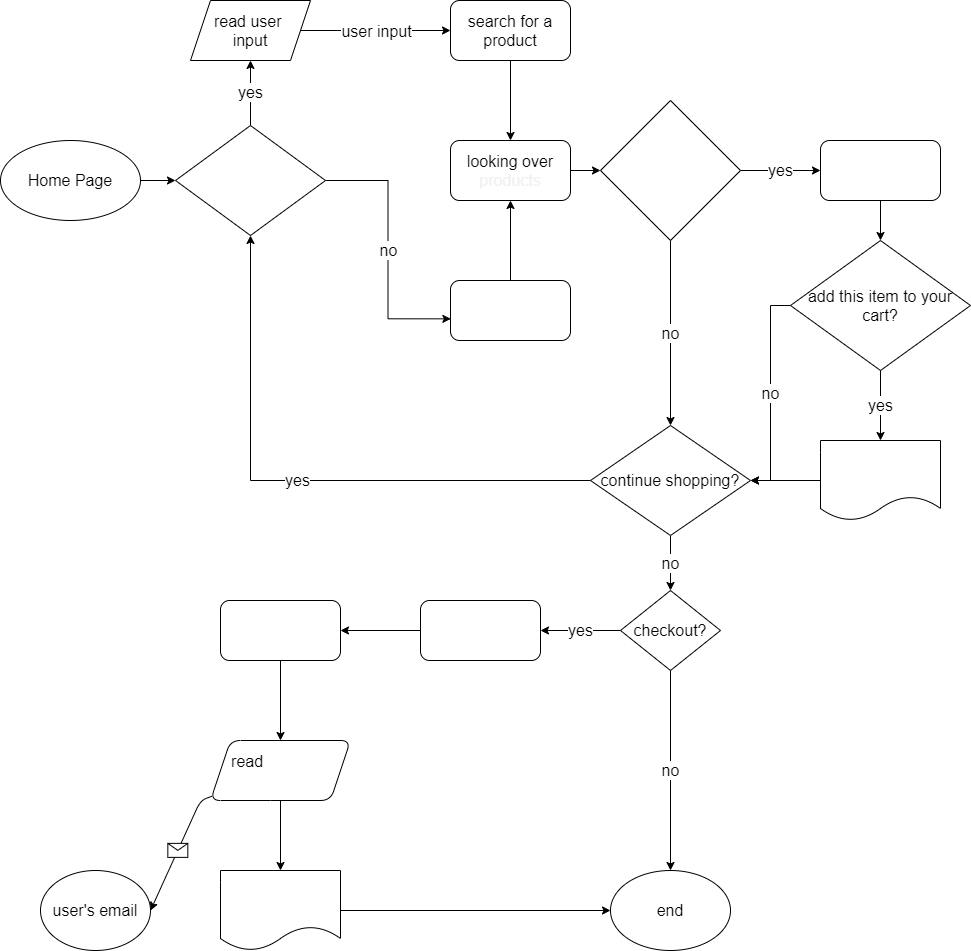

The diagram above was exported from draw.io. Its source (the exported page's mxGraphModel, read from the mxfile embedded in the PNG):
<mxGraphModel dx="861" dy="713" grid="1" gridSize="10" guides="1" tooltips="1" connect="1" arrows="1" fold="1" page="1" pageScale="1" pageWidth="850" pageHeight="1100" math="0" shadow="0">
  <root>
    <mxCell id="0" />
    <mxCell id="1" parent="0" />
    <mxCell id="96" style="edgeStyle=orthogonalEdgeStyle;rounded=0;orthogonalLoop=1;jettySize=auto;html=1;fontSize=16;" edge="1" parent="1" source="2" target="95">
      <mxGeometry relative="1" as="geometry" />
    </mxCell>
    <mxCell id="2" value="&lt;font style=&quot;font-size: 16px&quot;&gt;Home Page&lt;/font&gt;" style="ellipse;whiteSpace=wrap;html=1;" vertex="1" parent="1">
      <mxGeometry y="170" width="140" height="80" as="geometry" />
    </mxCell>
    <mxCell id="33" style="edgeStyle=orthogonalEdgeStyle;rounded=0;orthogonalLoop=1;jettySize=auto;html=1;entryX=0.5;entryY=0;entryDx=0;entryDy=0;fontSize=16;" edge="1" parent="1" source="25" target="31">
      <mxGeometry relative="1" as="geometry" />
    </mxCell>
    <mxCell id="25" value="&lt;span&gt;search for a product&lt;/span&gt;" style="rounded=1;whiteSpace=wrap;html=1;fontSize=16;" vertex="1" parent="1">
      <mxGeometry x="450" y="30" width="120" height="60" as="geometry" />
    </mxCell>
    <mxCell id="72" style="edgeStyle=orthogonalEdgeStyle;rounded=0;orthogonalLoop=1;jettySize=auto;html=1;entryX=0.5;entryY=1;entryDx=0;entryDy=0;fontSize=16;" edge="1" parent="1" source="28" target="31">
      <mxGeometry relative="1" as="geometry" />
    </mxCell>
    <mxCell id="28" value="&lt;span style=&quot;color: rgb(255 , 255 , 255)&quot;&gt;exploring the products&lt;/span&gt;" style="rounded=1;whiteSpace=wrap;html=1;fontSize=16;" vertex="1" parent="1">
      <mxGeometry x="450" y="310" width="120" height="60" as="geometry" />
    </mxCell>
    <mxCell id="103" style="edgeStyle=orthogonalEdgeStyle;rounded=0;orthogonalLoop=1;jettySize=auto;html=1;fontSize=16;" edge="1" parent="1" source="31" target="102">
      <mxGeometry relative="1" as="geometry" />
    </mxCell>
    <mxCell id="31" value="looking over&lt;br&gt;&lt;span style=&quot;color: rgb(240 , 240 , 240) ; font-size: 16px ; font-style: normal ; font-weight: 400 ; letter-spacing: normal ; text-align: center ; text-indent: 0px ; text-transform: none ; word-spacing: 0px ; display: inline ; float: none&quot;&gt;products&lt;/span&gt;" style="rounded=1;whiteSpace=wrap;html=1;fontSize=16;" vertex="1" parent="1">
      <mxGeometry x="450" y="170" width="120" height="60" as="geometry" />
    </mxCell>
    <mxCell id="34" value="read user &lt;br&gt;input" style="shape=parallelogram;perimeter=parallelogramPerimeter;whiteSpace=wrap;html=1;fixedSize=1;fontSize=16;" vertex="1" parent="1">
      <mxGeometry x="190" y="30" width="120" height="60" as="geometry" />
    </mxCell>
    <mxCell id="38" value="" style="endArrow=classic;html=1;fontSize=16;entryX=0;entryY=0.5;entryDx=0;entryDy=0;exitX=1;exitY=0.5;exitDx=0;exitDy=0;" edge="1" parent="1" source="34" target="25">
      <mxGeometry relative="1" as="geometry">
        <mxPoint x="310" y="60" as="sourcePoint" />
        <mxPoint x="390" y="59.58000000000001" as="targetPoint" />
        <Array as="points" />
      </mxGeometry>
    </mxCell>
    <mxCell id="39" value="user input" style="edgeLabel;resizable=0;html=1;align=center;verticalAlign=middle;fontSize=16;" connectable="0" vertex="1" parent="38">
      <mxGeometry relative="1" as="geometry" />
    </mxCell>
    <mxCell id="108" value="" style="edgeStyle=orthogonalEdgeStyle;rounded=0;orthogonalLoop=1;jettySize=auto;html=1;fontSize=16;" edge="1" parent="1" source="49" target="107">
      <mxGeometry relative="1" as="geometry" />
    </mxCell>
    <mxCell id="49" value="&lt;span style=&quot;text-align: left&quot;&gt;&lt;font color=&quot;#ffffff&quot;&gt;the product’s webpage&lt;/font&gt;&lt;/span&gt;" style="whiteSpace=wrap;html=1;rounded=1;fontSize=16;" vertex="1" parent="1">
      <mxGeometry x="820" y="170" width="120" height="60" as="geometry" />
    </mxCell>
    <mxCell id="76" value="end" style="ellipse;whiteSpace=wrap;html=1;rounded=1;fontSize=16;" vertex="1" parent="1">
      <mxGeometry x="610" y="900" width="120" height="80" as="geometry" />
    </mxCell>
    <mxCell id="81" value="" style="edgeStyle=orthogonalEdgeStyle;rounded=0;orthogonalLoop=1;jettySize=auto;html=1;fontSize=16;" edge="1" parent="1" source="78" target="80">
      <mxGeometry relative="1" as="geometry" />
    </mxCell>
    <mxCell id="78" value="&lt;span style=&quot;text-align: left&quot;&gt;&lt;font color=&quot;#ffffff&quot;&gt;View Cart&amp;nbsp;&lt;/font&gt;&lt;/span&gt;" style="whiteSpace=wrap;html=1;rounded=1;fontSize=16;" vertex="1" parent="1">
      <mxGeometry x="420" y="630" width="120" height="60" as="geometry" />
    </mxCell>
    <mxCell id="83" value="" style="edgeStyle=orthogonalEdgeStyle;rounded=0;orthogonalLoop=1;jettySize=auto;html=1;fontSize=16;" edge="1" parent="1" source="80" target="82">
      <mxGeometry relative="1" as="geometry" />
    </mxCell>
    <mxCell id="80" value="&lt;span style=&quot;text-align: left&quot;&gt;&lt;font color=&quot;#ffffff&quot;&gt;View Payment&lt;/font&gt;&lt;/span&gt;" style="whiteSpace=wrap;html=1;rounded=1;fontSize=16;" vertex="1" parent="1">
      <mxGeometry x="220" y="630" width="120" height="60" as="geometry" />
    </mxCell>
    <mxCell id="124" style="edgeStyle=orthogonalEdgeStyle;rounded=0;orthogonalLoop=1;jettySize=auto;html=1;fontSize=16;" edge="1" parent="1" source="82" target="123">
      <mxGeometry relative="1" as="geometry" />
    </mxCell>
    <mxCell id="82" value="read&amp;nbsp;&lt;span style=&quot;text-align: left&quot;&gt;&lt;font color=&quot;#ffffff&quot;&gt;payment information&lt;/font&gt;&lt;/span&gt;" style="shape=parallelogram;perimeter=parallelogramPerimeter;whiteSpace=wrap;html=1;fixedSize=1;rounded=1;fontSize=16;" vertex="1" parent="1">
      <mxGeometry x="210" y="770" width="140" height="60" as="geometry" />
    </mxCell>
    <mxCell id="89" value="" style="endArrow=classic;html=1;fontSize=16;entryX=1;entryY=0.5;entryDx=0;entryDy=0;" edge="1" parent="1" source="82" target="114">
      <mxGeometry relative="1" as="geometry">
        <mxPoint x="220" y="940" as="sourcePoint" />
        <mxPoint x="127" y="940" as="targetPoint" />
        <Array as="points">
          <mxPoint x="200" y="830" />
        </Array>
      </mxGeometry>
    </mxCell>
    <mxCell id="90" value="" style="shape=message;html=1;outlineConnect=0;" vertex="1" parent="89">
      <mxGeometry width="20" height="14" relative="1" as="geometry">
        <mxPoint x="-10" y="-7" as="offset" />
      </mxGeometry>
    </mxCell>
    <mxCell id="98" value="yes" style="edgeStyle=orthogonalEdgeStyle;rounded=0;orthogonalLoop=1;jettySize=auto;html=1;fontSize=16;" edge="1" parent="1" source="95" target="34">
      <mxGeometry relative="1" as="geometry" />
    </mxCell>
    <mxCell id="101" value="no" style="edgeStyle=orthogonalEdgeStyle;rounded=0;orthogonalLoop=1;jettySize=auto;html=1;entryX=0.003;entryY=0.639;entryDx=0;entryDy=0;entryPerimeter=0;fontSize=16;" edge="1" parent="1" source="95" target="28">
      <mxGeometry relative="1" as="geometry" />
    </mxCell>
    <mxCell id="95" value="&lt;span style=&quot;color: rgb(255 , 255 , 255) ; text-align: left&quot;&gt;searching for a product?&lt;/span&gt;" style="rhombus;whiteSpace=wrap;html=1;fontSize=16;" vertex="1" parent="1">
      <mxGeometry x="175" y="155" width="150" height="110" as="geometry" />
    </mxCell>
    <mxCell id="104" value="yes" style="edgeStyle=orthogonalEdgeStyle;rounded=0;orthogonalLoop=1;jettySize=auto;html=1;fontSize=16;" edge="1" parent="1" source="102" target="49">
      <mxGeometry relative="1" as="geometry" />
    </mxCell>
    <mxCell id="126" value="no" style="edgeStyle=orthogonalEdgeStyle;rounded=0;orthogonalLoop=1;jettySize=auto;html=1;fontSize=16;" edge="1" parent="1" source="102" target="106">
      <mxGeometry relative="1" as="geometry" />
    </mxCell>
    <mxCell id="102" value="&lt;span style=&quot;color: rgb(255 , 255 , 255) ; font-size: 14px ; text-align: left&quot;&gt;viewing a specific product?&lt;/span&gt;" style="rhombus;whiteSpace=wrap;html=1;fontSize=16;" vertex="1" parent="1">
      <mxGeometry x="600" y="130" width="140" height="140" as="geometry" />
    </mxCell>
    <mxCell id="115" value="yes" style="edgeStyle=orthogonalEdgeStyle;rounded=0;orthogonalLoop=1;jettySize=auto;html=1;entryX=0.5;entryY=1;entryDx=0;entryDy=0;fontSize=16;" edge="1" parent="1" source="106" target="95">
      <mxGeometry relative="1" as="geometry" />
    </mxCell>
    <mxCell id="119" value="no" style="edgeStyle=orthogonalEdgeStyle;rounded=0;orthogonalLoop=1;jettySize=auto;html=1;fontSize=16;" edge="1" parent="1" source="106" target="111">
      <mxGeometry relative="1" as="geometry" />
    </mxCell>
    <mxCell id="106" value="continue shopping?" style="rhombus;whiteSpace=wrap;html=1;fontSize=16;" vertex="1" parent="1">
      <mxGeometry x="590" y="455" width="160" height="110" as="geometry" />
    </mxCell>
    <mxCell id="110" value="yes" style="edgeStyle=orthogonalEdgeStyle;rounded=0;orthogonalLoop=1;jettySize=auto;html=1;fontSize=16;" edge="1" parent="1" source="107" target="109">
      <mxGeometry relative="1" as="geometry" />
    </mxCell>
    <mxCell id="117" value="no" style="edgeStyle=orthogonalEdgeStyle;rounded=0;orthogonalLoop=1;jettySize=auto;html=1;entryX=1;entryY=0.5;entryDx=0;entryDy=0;fontSize=16;" edge="1" parent="1" source="107" target="106">
      <mxGeometry relative="1" as="geometry" />
    </mxCell>
    <mxCell id="107" value="&lt;span&gt;add this item to your cart?&lt;/span&gt;" style="rhombus;whiteSpace=wrap;html=1;fontSize=16;" vertex="1" parent="1">
      <mxGeometry x="790" y="270" width="180" height="130" as="geometry" />
    </mxCell>
    <mxCell id="118" value="" style="edgeStyle=orthogonalEdgeStyle;rounded=0;orthogonalLoop=1;jettySize=auto;html=1;fontSize=16;" edge="1" parent="1" source="109" target="106">
      <mxGeometry relative="1" as="geometry" />
    </mxCell>
    <mxCell id="109" value="&lt;span style=&quot;color: rgb(255 , 255 , 255) ; text-align: left&quot;&gt;confirmation: item added&amp;nbsp;&lt;/span&gt;" style="shape=document;whiteSpace=wrap;html=1;boundedLbl=1;fontSize=16;" vertex="1" parent="1">
      <mxGeometry x="820" y="470" width="120" height="80" as="geometry" />
    </mxCell>
    <mxCell id="121" value="no" style="edgeStyle=orthogonalEdgeStyle;rounded=0;orthogonalLoop=1;jettySize=auto;html=1;fontSize=16;" edge="1" parent="1" source="111" target="76">
      <mxGeometry relative="1" as="geometry" />
    </mxCell>
    <mxCell id="122" value="yes" style="edgeStyle=orthogonalEdgeStyle;rounded=0;orthogonalLoop=1;jettySize=auto;html=1;fontSize=16;" edge="1" parent="1" source="111" target="78">
      <mxGeometry relative="1" as="geometry" />
    </mxCell>
    <mxCell id="111" value="&lt;span&gt;checkout?&lt;/span&gt;" style="rhombus;whiteSpace=wrap;html=1;fontSize=16;" vertex="1" parent="1">
      <mxGeometry x="620" y="620" width="100" height="80" as="geometry" />
    </mxCell>
    <mxCell id="114" value="user's email" style="ellipse;whiteSpace=wrap;html=1;fontSize=16;" vertex="1" parent="1">
      <mxGeometry x="40" y="900" width="110" height="80" as="geometry" />
    </mxCell>
    <mxCell id="125" style="edgeStyle=orthogonalEdgeStyle;rounded=0;orthogonalLoop=1;jettySize=auto;html=1;entryX=0;entryY=0.5;entryDx=0;entryDy=0;fontSize=16;" edge="1" parent="1" source="123" target="76">
      <mxGeometry relative="1" as="geometry" />
    </mxCell>
    <mxCell id="123" value="&lt;span style=&quot;color: rgb(255 , 255 , 255) ; text-align: left&quot;&gt;order confirmation&lt;/span&gt;" style="shape=document;whiteSpace=wrap;html=1;boundedLbl=1;fontSize=16;" vertex="1" parent="1">
      <mxGeometry x="220" y="900" width="120" height="80" as="geometry" />
    </mxCell>
  </root>
</mxGraphModel>